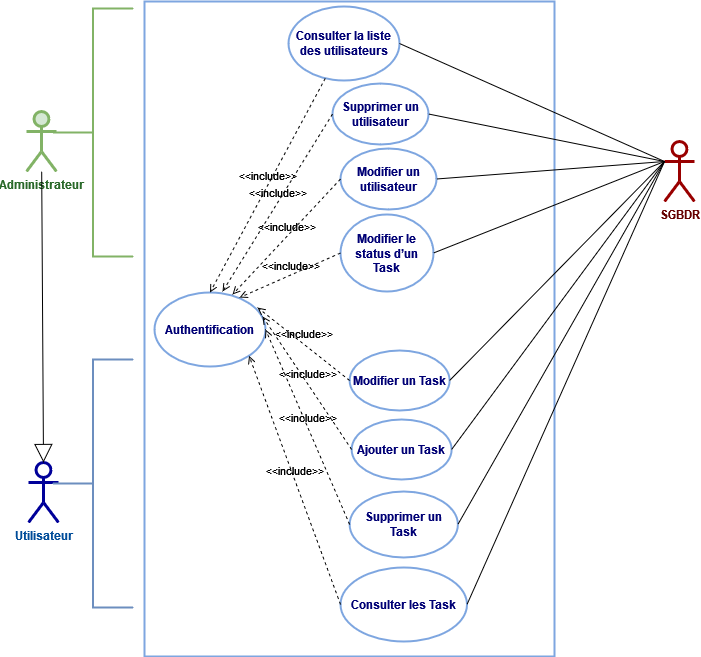

The diagram above was exported from draw.io. Its source (the exported page's mxGraphModel, read from the mxfile embedded in the PNG):
<mxGraphModel dx="782" dy="351" grid="0" gridSize="10" guides="1" tooltips="1" connect="1" arrows="1" fold="1" page="1" pageScale="1" pageWidth="1169" pageHeight="827" math="0" shadow="0">
  <root>
    <mxCell id="kX_hVITAjaBs6X9NF7fQ-0" />
    <mxCell id="kX_hVITAjaBs6X9NF7fQ-1" parent="kX_hVITAjaBs6X9NF7fQ-0" />
    <mxCell id="kX_hVITAjaBs6X9NF7fQ-2" value="" style="rounded=0;whiteSpace=wrap;gradientDirection=north;strokeWidth=2;strokeColor=#7EA6E0;labelPosition=left;verticalLabelPosition=top;align=right;verticalAlign=bottom;spacingTop=0;spacingLeft=0;html=1;fontStyle=1;fontColor=#000075;" parent="kX_hVITAjaBs6X9NF7fQ-1" vertex="1">
      <mxGeometry x="251" y="46" width="410" height="655" as="geometry" />
    </mxCell>
    <mxCell id="yyiQpUVqp3OWsr_kO_II-3" value="Ajouter un Task" style="ellipse;whiteSpace=wrap;html=1;strokeColor=#7EA6E0;strokeWidth=2;gradientColor=none;fontColor=#000075;align=center;fontStyle=1" parent="kX_hVITAjaBs6X9NF7fQ-1" vertex="1">
      <mxGeometry x="458.13" y="464" width="100" height="60" as="geometry" />
    </mxCell>
    <mxCell id="1Ub5r5sqsx0gwfHrP4JQ-0" value="SGBDR" style="shape=umlActor;verticalLabelPosition=bottom;verticalAlign=top;html=1;strokeWidth=3;strokeColor=#990000;fontStyle=1;fontColor=#660000;" parent="kX_hVITAjaBs6X9NF7fQ-1" vertex="1">
      <mxGeometry x="771" y="186" width="30" height="60" as="geometry" />
    </mxCell>
    <mxCell id="9a5NX7hPdEMQ1pGyBNra-0" value="Supprimer un Task" style="ellipse;whiteSpace=wrap;html=1;strokeColor=#7EA6E0;strokeWidth=2;gradientColor=none;fontColor=#000075;align=center;fontStyle=1" parent="kX_hVITAjaBs6X9NF7fQ-1" vertex="1">
      <mxGeometry x="456.13" y="536" width="108.25" height="66" as="geometry" />
    </mxCell>
    <mxCell id="9a5NX7hPdEMQ1pGyBNra-8" value="" style="endArrow=none;html=1;strokeColor=#000000;strokeWidth=1;entryX=1;entryY=0.5;entryDx=0;entryDy=0;exitX=0;exitY=0.3333333333333333;exitDx=0;exitDy=0;exitPerimeter=0;" parent="kX_hVITAjaBs6X9NF7fQ-1" source="1Ub5r5sqsx0gwfHrP4JQ-0" target="9a5NX7hPdEMQ1pGyBNra-0" edge="1">
      <mxGeometry width="50" height="50" relative="1" as="geometry">
        <mxPoint x="171" y="219" as="sourcePoint" />
        <mxPoint x="421" y="176" as="targetPoint" />
      </mxGeometry>
    </mxCell>
    <mxCell id="9a5NX7hPdEMQ1pGyBNra-10" value="" style="endArrow=none;html=1;strokeColor=#000000;strokeWidth=1;entryX=1;entryY=0.5;entryDx=0;entryDy=0;exitX=0;exitY=0.3333333333333333;exitDx=0;exitDy=0;exitPerimeter=0;" parent="kX_hVITAjaBs6X9NF7fQ-1" source="1Ub5r5sqsx0gwfHrP4JQ-0" target="yyiQpUVqp3OWsr_kO_II-3" edge="1">
      <mxGeometry width="50" height="50" relative="1" as="geometry">
        <mxPoint x="791" y="226" as="sourcePoint" />
        <mxPoint x="511" y="246" as="targetPoint" />
      </mxGeometry>
    </mxCell>
    <mxCell id="9a5NX7hPdEMQ1pGyBNra-12" value="Consulter la liste des utilisateurs" style="ellipse;whiteSpace=wrap;html=1;strokeColor=#7EA6E0;strokeWidth=2;gradientColor=none;fontColor=#000075;align=center;fontStyle=1" parent="kX_hVITAjaBs6X9NF7fQ-1" vertex="1">
      <mxGeometry x="395" y="51" width="111" height="74" as="geometry" />
    </mxCell>
    <mxCell id="9a5NX7hPdEMQ1pGyBNra-13" value="Consulter les Task" style="ellipse;whiteSpace=wrap;html=1;strokeColor=#7EA6E0;strokeWidth=2;gradientColor=none;fontColor=#000075;align=center;fontStyle=1" parent="kX_hVITAjaBs6X9NF7fQ-1" vertex="1">
      <mxGeometry x="447.01" y="612" width="126.5" height="74" as="geometry" />
    </mxCell>
    <mxCell id="9a5NX7hPdEMQ1pGyBNra-14" value="" style="endArrow=none;html=1;strokeColor=#000000;strokeWidth=1;entryX=1;entryY=0.5;entryDx=0;entryDy=0;exitX=0;exitY=0.3333333333333333;exitDx=0;exitDy=0;exitPerimeter=0;" parent="kX_hVITAjaBs6X9NF7fQ-1" source="1Ub5r5sqsx0gwfHrP4JQ-0" target="9a5NX7hPdEMQ1pGyBNra-12" edge="1">
      <mxGeometry width="50" height="50" relative="1" as="geometry">
        <mxPoint x="781" y="216" as="sourcePoint" />
        <mxPoint x="518" y="246" as="targetPoint" />
      </mxGeometry>
    </mxCell>
    <mxCell id="9a5NX7hPdEMQ1pGyBNra-15" value="" style="endArrow=none;html=1;strokeColor=#000000;strokeWidth=1;entryX=1;entryY=0.5;entryDx=0;entryDy=0;" parent="kX_hVITAjaBs6X9NF7fQ-1" target="9a5NX7hPdEMQ1pGyBNra-13" edge="1">
      <mxGeometry width="50" height="50" relative="1" as="geometry">
        <mxPoint x="771" y="206" as="sourcePoint" />
        <mxPoint x="506" y="326" as="targetPoint" />
      </mxGeometry>
    </mxCell>
    <mxCell id="73fCExqauAfSfCtAz2s_-0" value="&lt;b&gt;&lt;font color=&quot;#004C99&quot;&gt;Utilisateur&lt;/font&gt;&lt;/b&gt;" style="shape=umlActor;verticalLabelPosition=bottom;verticalAlign=top;html=1;strokeWidth=3;strokeColor=#000099;" parent="kX_hVITAjaBs6X9NF7fQ-1" vertex="1">
      <mxGeometry x="135" y="507" width="30" height="60" as="geometry" />
    </mxCell>
    <mxCell id="taJNb4LmPV7i_Nr4AlHw-0" value="&lt;font color=&quot;#2A692A&quot;&gt;&lt;span&gt;Administrateur&lt;/span&gt;&lt;/font&gt;" style="shape=umlActor;verticalLabelPosition=bottom;verticalAlign=top;html=1;strokeWidth=3;strokeColor=#82b366;fontStyle=1;fillColor=#d5e8d4;" parent="kX_hVITAjaBs6X9NF7fQ-1" vertex="1">
      <mxGeometry x="133" y="156" width="30" height="60" as="geometry" />
    </mxCell>
    <mxCell id="nNCMPAsnPQPSx7WVSSAw-1" value="" style="endArrow=block;endSize=16;endFill=0;html=1;strokeColor=#000000;strokeWidth=1;entryX=0.5;entryY=0;entryDx=0;entryDy=0;entryPerimeter=0;" parent="kX_hVITAjaBs6X9NF7fQ-1" source="taJNb4LmPV7i_Nr4AlHw-0" target="73fCExqauAfSfCtAz2s_-0" edge="1">
      <mxGeometry width="160" relative="1" as="geometry">
        <mxPoint x="146" y="140" as="sourcePoint" />
        <mxPoint x="148" y="347" as="targetPoint" />
      </mxGeometry>
    </mxCell>
    <mxCell id="ZDkbSbqERdMOoMIqNzaF-0" value="Authentification" style="ellipse;whiteSpace=wrap;html=1;strokeColor=#7EA6E0;strokeWidth=2;gradientColor=none;fontColor=#000075;align=center;fontStyle=1" parent="kX_hVITAjaBs6X9NF7fQ-1" vertex="1">
      <mxGeometry x="261" y="337" width="111" height="74" as="geometry" />
    </mxCell>
    <mxCell id="ZDkbSbqERdMOoMIqNzaF-1" value="&amp;lt;&amp;lt;include&amp;gt;&amp;gt;" style="html=1;verticalAlign=bottom;labelBackgroundColor=none;endArrow=open;endFill=0;dashed=1;rounded=0;entryX=1;entryY=0.5;entryDx=0;entryDy=0;exitX=0;exitY=0.5;exitDx=0;exitDy=0;" parent="kX_hVITAjaBs6X9NF7fQ-1" source="9a5NX7hPdEMQ1pGyBNra-0" target="ZDkbSbqERdMOoMIqNzaF-0" edge="1">
      <mxGeometry width="160" relative="1" as="geometry">
        <mxPoint x="319" y="294" as="sourcePoint" />
        <mxPoint x="479" y="294" as="targetPoint" />
      </mxGeometry>
    </mxCell>
    <mxCell id="ZDkbSbqERdMOoMIqNzaF-3" value="&amp;lt;&amp;lt;include&amp;gt;&amp;gt;" style="html=1;verticalAlign=bottom;labelBackgroundColor=none;endArrow=open;endFill=0;dashed=1;rounded=0;entryX=1;entryY=1;entryDx=0;entryDy=0;exitX=0;exitY=0.5;exitDx=0;exitDy=0;" parent="kX_hVITAjaBs6X9NF7fQ-1" source="9a5NX7hPdEMQ1pGyBNra-13" target="ZDkbSbqERdMOoMIqNzaF-0" edge="1">
      <mxGeometry width="160" relative="1" as="geometry">
        <mxPoint x="455" y="276" as="sourcePoint" />
        <mxPoint x="383.001" y="251.02800000000002" as="targetPoint" />
      </mxGeometry>
    </mxCell>
    <mxCell id="ZDkbSbqERdMOoMIqNzaF-4" value="&amp;lt;&amp;lt;include&amp;gt;&amp;gt;" style="html=1;verticalAlign=bottom;labelBackgroundColor=none;endArrow=open;endFill=0;dashed=1;rounded=0;entryX=0.5;entryY=0;entryDx=0;entryDy=0;" parent="kX_hVITAjaBs6X9NF7fQ-1" source="9a5NX7hPdEMQ1pGyBNra-12" target="ZDkbSbqERdMOoMIqNzaF-0" edge="1">
      <mxGeometry width="160" relative="1" as="geometry">
        <mxPoint x="479.43159354157524" y="302.03959318321824" as="sourcePoint" />
        <mxPoint x="379.56644983306546" y="239.281066251335" as="targetPoint" />
      </mxGeometry>
    </mxCell>
    <mxCell id="ZDkbSbqERdMOoMIqNzaF-5" value="&amp;lt;&amp;lt;include&amp;gt;&amp;gt;" style="html=1;verticalAlign=bottom;labelBackgroundColor=none;endArrow=open;endFill=0;dashed=1;rounded=0;entryX=0.973;entryY=0.324;entryDx=0;entryDy=0;exitX=0;exitY=0.5;exitDx=0;exitDy=0;entryPerimeter=0;" parent="kX_hVITAjaBs6X9NF7fQ-1" source="yyiQpUVqp3OWsr_kO_II-3" target="ZDkbSbqERdMOoMIqNzaF-0" edge="1">
      <mxGeometry width="160" relative="1" as="geometry">
        <mxPoint x="472" y="121" as="sourcePoint" />
        <mxPoint x="396" y="165" as="targetPoint" />
      </mxGeometry>
    </mxCell>
    <mxCell id="8y-16Ok0ziUwgKXulLzA-2" value="Modifier un Task" style="ellipse;whiteSpace=wrap;html=1;strokeColor=#7EA6E0;strokeWidth=2;gradientColor=none;fontColor=#000075;align=center;fontStyle=1" parent="kX_hVITAjaBs6X9NF7fQ-1" vertex="1">
      <mxGeometry x="456.13" y="395" width="100" height="60" as="geometry" />
    </mxCell>
    <mxCell id="8y-16Ok0ziUwgKXulLzA-3" value="" style="endArrow=none;html=1;strokeColor=#000000;strokeWidth=1;entryX=1;entryY=0.5;entryDx=0;entryDy=0;exitX=0;exitY=0.3333333333333333;exitDx=0;exitDy=0;exitPerimeter=0;" parent="kX_hVITAjaBs6X9NF7fQ-1" source="1Ub5r5sqsx0gwfHrP4JQ-0" target="8y-16Ok0ziUwgKXulLzA-2" edge="1">
      <mxGeometry width="50" height="50" relative="1" as="geometry">
        <mxPoint x="781" y="216" as="sourcePoint" />
        <mxPoint x="564" y="368.5" as="targetPoint" />
      </mxGeometry>
    </mxCell>
    <mxCell id="8y-16Ok0ziUwgKXulLzA-4" value="&amp;lt;&amp;lt;include&amp;gt;&amp;gt;" style="html=1;verticalAlign=bottom;labelBackgroundColor=none;endArrow=open;endFill=0;dashed=1;rounded=0;entryX=0.928;entryY=0.203;entryDx=0;entryDy=0;exitX=0;exitY=0.5;exitDx=0;exitDy=0;entryPerimeter=0;" parent="kX_hVITAjaBs6X9NF7fQ-1" source="8y-16Ok0ziUwgKXulLzA-2" target="ZDkbSbqERdMOoMIqNzaF-0" edge="1">
      <mxGeometry width="160" relative="1" as="geometry">
        <mxPoint x="464" y="368.5" as="sourcePoint" />
        <mxPoint x="351.03099999999995" y="354.03" as="targetPoint" />
      </mxGeometry>
    </mxCell>
    <mxCell id="8y-16Ok0ziUwgKXulLzA-5" value="Modifier le status d’un Task" style="ellipse;whiteSpace=wrap;html=1;strokeColor=#7EA6E0;strokeWidth=2;gradientColor=none;fontColor=#000075;align=center;fontStyle=1" parent="kX_hVITAjaBs6X9NF7fQ-1" vertex="1">
      <mxGeometry x="447.01" y="259" width="92.99" height="77" as="geometry" />
    </mxCell>
    <mxCell id="8y-16Ok0ziUwgKXulLzA-6" value="" style="endArrow=none;html=1;strokeColor=#000000;strokeWidth=1;entryX=1;entryY=0.5;entryDx=0;entryDy=0;exitX=0;exitY=0.3333333333333333;exitDx=0;exitDy=0;exitPerimeter=0;" parent="kX_hVITAjaBs6X9NF7fQ-1" source="1Ub5r5sqsx0gwfHrP4JQ-0" target="8y-16Ok0ziUwgKXulLzA-5" edge="1">
      <mxGeometry width="50" height="50" relative="1" as="geometry">
        <mxPoint x="781" y="216" as="sourcePoint" />
        <mxPoint x="570.25" y="340" as="targetPoint" />
      </mxGeometry>
    </mxCell>
    <mxCell id="8y-16Ok0ziUwgKXulLzA-7" value="&amp;lt;&amp;lt;include&amp;gt;&amp;gt;" style="html=1;verticalAlign=bottom;labelBackgroundColor=none;endArrow=open;endFill=0;dashed=1;rounded=0;entryX=0.766;entryY=0.068;entryDx=0;entryDy=0;entryPerimeter=0;exitX=0;exitY=0.5;exitDx=0;exitDy=0;" parent="kX_hVITAjaBs6X9NF7fQ-1" source="8y-16Ok0ziUwgKXulLzA-5" target="ZDkbSbqERdMOoMIqNzaF-0" edge="1">
      <mxGeometry width="160" relative="1" as="geometry">
        <mxPoint x="470.25" y="340" as="sourcePoint" />
        <mxPoint x="357.0250000000001" y="352.03200000000004" as="targetPoint" />
      </mxGeometry>
    </mxCell>
    <mxCell id="8y-16Ok0ziUwgKXulLzA-8" value="Supprimer un utilisateur" style="ellipse;whiteSpace=wrap;html=1;strokeColor=#7EA6E0;strokeWidth=2;gradientColor=none;fontColor=#000075;align=center;fontStyle=1" parent="kX_hVITAjaBs6X9NF7fQ-1" vertex="1">
      <mxGeometry x="439" y="128" width="96" height="61" as="geometry" />
    </mxCell>
    <mxCell id="8y-16Ok0ziUwgKXulLzA-9" value="&amp;lt;&amp;lt;include&amp;gt;&amp;gt;" style="html=1;verticalAlign=bottom;labelBackgroundColor=none;endArrow=open;endFill=0;dashed=1;rounded=0;entryX=0.613;entryY=-0.014;entryDx=0;entryDy=0;exitX=0;exitY=0.5;exitDx=0;exitDy=0;entryPerimeter=0;" parent="kX_hVITAjaBs6X9NF7fQ-1" source="8y-16Ok0ziUwgKXulLzA-8" target="ZDkbSbqERdMOoMIqNzaF-0" edge="1">
      <mxGeometry width="160" relative="1" as="geometry">
        <mxPoint x="441.75803720977365" y="132.82648309527167" as="sourcePoint" />
        <mxPoint x="326.5" y="347" as="targetPoint" />
      </mxGeometry>
    </mxCell>
    <mxCell id="8y-16Ok0ziUwgKXulLzA-10" value="" style="endArrow=none;html=1;strokeColor=#000000;strokeWidth=1;entryX=1;entryY=0.5;entryDx=0;entryDy=0;exitX=0;exitY=0.3333333333333333;exitDx=0;exitDy=0;exitPerimeter=0;" parent="kX_hVITAjaBs6X9NF7fQ-1" source="1Ub5r5sqsx0gwfHrP4JQ-0" target="8y-16Ok0ziUwgKXulLzA-8" edge="1">
      <mxGeometry width="50" height="50" relative="1" as="geometry">
        <mxPoint x="781" y="216" as="sourcePoint" />
        <mxPoint x="516" y="98" as="targetPoint" />
      </mxGeometry>
    </mxCell>
    <mxCell id="8y-16Ok0ziUwgKXulLzA-11" value="Modifier un utilisateur" style="ellipse;whiteSpace=wrap;html=1;strokeColor=#7EA6E0;strokeWidth=2;gradientColor=none;fontColor=#000075;align=center;fontStyle=1" parent="kX_hVITAjaBs6X9NF7fQ-1" vertex="1">
      <mxGeometry x="447" y="193" width="96" height="61" as="geometry" />
    </mxCell>
    <mxCell id="8y-16Ok0ziUwgKXulLzA-12" value="" style="endArrow=none;html=1;strokeColor=#000000;strokeWidth=1;entryX=1;entryY=0.5;entryDx=0;entryDy=0;exitX=0;exitY=0.3333333333333333;exitDx=0;exitDy=0;exitPerimeter=0;" parent="kX_hVITAjaBs6X9NF7fQ-1" source="1Ub5r5sqsx0gwfHrP4JQ-0" target="8y-16Ok0ziUwgKXulLzA-11" edge="1">
      <mxGeometry width="50" height="50" relative="1" as="geometry">
        <mxPoint x="781" y="216" as="sourcePoint" />
        <mxPoint x="545" y="168.5" as="targetPoint" />
      </mxGeometry>
    </mxCell>
    <mxCell id="8y-16Ok0ziUwgKXulLzA-13" value="&amp;lt;&amp;lt;include&amp;gt;&amp;gt;" style="html=1;verticalAlign=bottom;labelBackgroundColor=none;endArrow=open;endFill=0;dashed=1;rounded=0;entryX=0.703;entryY=0.027;entryDx=0;entryDy=0;exitX=0;exitY=0.5;exitDx=0;exitDy=0;entryPerimeter=0;" parent="kX_hVITAjaBs6X9NF7fQ-1" source="8y-16Ok0ziUwgKXulLzA-11" target="ZDkbSbqERdMOoMIqNzaF-0" edge="1">
      <mxGeometry width="160" relative="1" as="geometry">
        <mxPoint x="449" y="168.5" as="sourcePoint" />
        <mxPoint x="339.0429999999999" y="345.96400000000006" as="targetPoint" />
      </mxGeometry>
    </mxCell>
    <mxCell id="8y-16Ok0ziUwgKXulLzA-14" value="" style="strokeWidth=2;html=1;shape=mxgraph.flowchart.annotation_2;align=left;labelPosition=right;pointerEvents=1;fillColor=#d5e8d4;strokeColor=#82b366;" parent="kX_hVITAjaBs6X9NF7fQ-1" vertex="1">
      <mxGeometry x="159" y="53" width="81" height="248" as="geometry" />
    </mxCell>
    <mxCell id="8y-16Ok0ziUwgKXulLzA-15" value="" style="strokeWidth=2;html=1;shape=mxgraph.flowchart.annotation_2;align=left;labelPosition=right;pointerEvents=1;fillColor=#dae8fc;strokeColor=#6c8ebf;" parent="kX_hVITAjaBs6X9NF7fQ-1" vertex="1">
      <mxGeometry x="159" y="404" width="81" height="248" as="geometry" />
    </mxCell>
  </root>
</mxGraphModel>